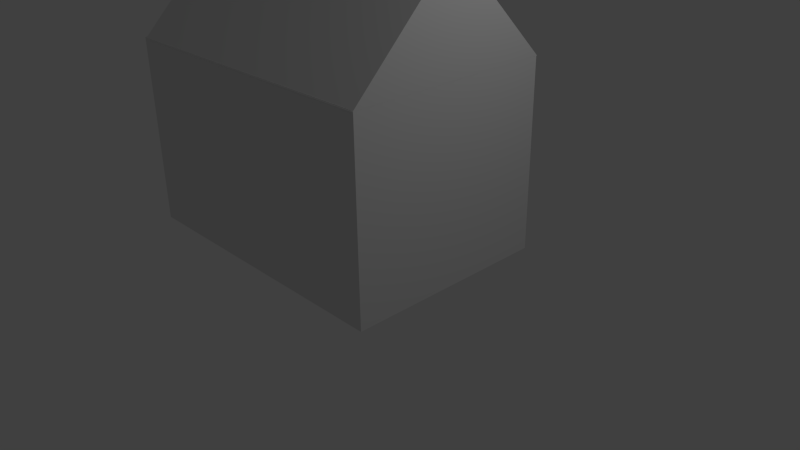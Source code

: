 # Source: barn.blend  (saved by Blender 2.72.0; exported with 4.5.12 LTS)
import bpy
from mathutils import Matrix  # noqa: F401  (used for matrix-valued properties, if any)

bpy.ops.wm.read_factory_settings(use_empty=True)
scene = bpy.context.scene
scene.name = 'Scene'

# ---- collections
col_collection_1 = bpy.data.collections.new('Collection 1'); scene.collection.children.link(col_collection_1)

# ---- materials (node trees are filled in below, after node groups)
mat_material = bpy.data.materials.new('Material')
mat_material.alpha_threshold = 0.0
mat_material.use_transparent_shadow = False
mat_material.roughness = 0.5
mat_material.line_color = (0.0, 0.0, 0.0, 1.0)

# ---- material node trees

# ---- world
world_world = bpy.data.worlds.new('World'); scene.world = world_world
world_world.color = (0.05088, 0.05088, 0.05088)
world_world.use_sun_shadow = False
world_world.sun_shadow_jitter_overblur = 0.0
world_world.cycles.sampling_method = 'MANUAL'
world_world.cycles.sample_map_resolution = 256

# ---- cameras
cam_camera = bpy.data.cameras.new('Camera')
cam_camera.clip_end = 100.0
cam_camera.lens = 35.0
cam_camera.sensor_width = 32.0
cam_camera.sensor_height = 18.0
cam_camera.ortho_scale = 7.314
cam_camera.dof.focus_distance = 0.0
cam_camera.dof.aperture_fstop = 128.0

# ---- lights
light_lamp = bpy.data.lights.new('Lamp', 'POINT')
light_lamp.transmission_factor = 0.0
light_lamp.cutoff_distance = 30.0
light_lamp.energy = 100.0
light_lamp.shadow_buffer_clip_start = 1.001
light_lamp.shadow_soft_size = 0.1
light_lamp.shadow_maximum_resolution = 0.006
light_lamp.use_absolute_resolution = True
light_lamp.cycles.use_multiple_importance_sampling = False

# ---- meshes
me_cube_001 = bpy.data.meshes.new('Cube.001')
me_cube_001.from_pydata([(-2.189, -1.0, -1.0), (-2.189, 1.207, -1.0), (1.0, 1.207, -1.0), (1.0, -1.0, -1.0), (-2.189, -1.0, 1.0), (-2.189, 1.207, 1.0), (1.0, 1.207, 1.0), (1.0, -1.0, 1.0)], [], [(4, 5, 1, 0), (5, 6, 2, 1), (6, 7, 3, 2), (7, 4, 0, 3), (0, 1, 2, 3), (7, 6, 5, 4)])
me_cube_001.use_remesh_preserve_volume = False
me_cube_001.use_remesh_preserve_attributes = False
me_cube_001.use_mirror_vertex_groups = False
me_cube_001.update()
me_cube = bpy.data.meshes.new('Cube')
me_cube.from_pydata([(1.0, 1.0, -1.0), (1.0, -1.0, -1.0), (-1.0, -1.0, -1.0), (1.0, 1.0, 3.026), (1.0, -1.0, 3.026), (-1.0, -1.0, 3.026)], [], [(5, 4, 3), (2, 5, 3, 0), (0, 3, 4, 1), (1, 4, 5, 2), (1, 2, 0)])
me_cube.materials.append(mat_material)
me_cube.use_remesh_preserve_volume = False
me_cube.use_remesh_preserve_attributes = False
me_cube.use_mirror_vertex_groups = False
me_cube.update()

# ---- objects
ob_cube_001 = bpy.data.objects.new('Cube.001', me_cube_001)
ob_cube = bpy.data.objects.new('Cube', me_cube)
ob_lamp = bpy.data.objects.new('Lamp', light_lamp)
ob_camera = bpy.data.objects.new('Camera', cam_camera)

# ---- transforms, parenting, visibility, modifiers, constraints
ob_cube_001.location = (-0.0001734, -0.04994, 1.291)
ob_cube_001.scale = (1.272, 1.272, 1.272)
ob_cube_001.lineart.crease_threshold = 0.0
ob_cube.location = (0.2726, 0.08361, 2.552)
ob_cube.rotation_euler = (4.712, -0.7854, 1.571)
ob_cube.lock_rotations_4d = False
ob_cube.empty_display_type = 'ARROWS'
ob_cube.lineart.crease_threshold = 0.0
ob_lamp.location = (4.076, 1.005, 5.904)
ob_lamp.rotation_euler = (0.6503, 0.05522, 1.866)
ob_lamp.lock_rotations_4d = False
ob_lamp.empty_display_type = 'ARROWS'
ob_lamp.color = (0.0, 0.0, 0.0, 0.0)
ob_lamp.lineart.crease_threshold = 0.0
ob_camera.location = (7.481, -6.508, 5.344)
ob_camera.rotation_euler = (1.109, 0.01082, 0.8149)
ob_camera.lock_rotations_4d = False
ob_camera.empty_display_type = 'ARROWS'
ob_camera.color = (0.0, 0.0, 0.0, 0.0)
ob_camera.display_type = 'WIRE'
ob_camera.lineart.crease_threshold = 0.0

# ---- collection membership
col_collection_1.objects.link(ob_cube_001)
col_collection_1.objects.link(ob_cube)
col_collection_1.objects.link(ob_lamp)
col_collection_1.objects.link(ob_camera)

# ---- scene / render settings (as saved in the file)
scene.camera = ob_camera
scene.frame_start = 1; scene.frame_end = 250; scene.frame_set(1)
scene.render.engine = 'BLENDER_EEVEE_NEXT'
scene.render.resolution_percentage = 50
scene.render.dither_intensity = 0.0
scene.cycles.use_denoising = False
scene.cycles.samples = 10
scene.cycles.sampling_pattern = 'TABULATED_SOBOL'
scene.cycles.light_sampling_threshold = 0.0
scene.cycles.use_adaptive_sampling = False
scene.cycles.use_light_tree = False
scene.cycles.blur_glossy = 0.0
scene.cycles.pixel_filter_type = 'GAUSSIAN'
scene.cycles.sample_clamp_indirect = 0.0
scene.view_settings.view_transform = 'Standard'
bpy.context.view_layer.update()
